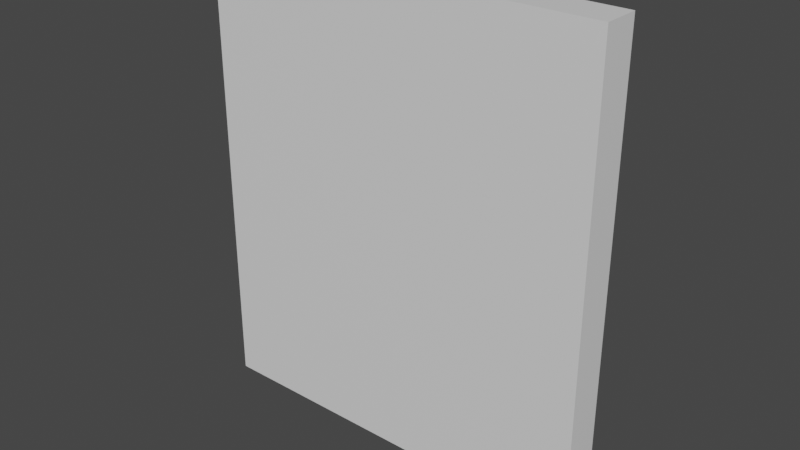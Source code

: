 # Source: Door.blend  (saved by Blender 2.92.15; exported with 4.5.12 LTS)
import bpy
from mathutils import Matrix  # noqa: F401  (used for matrix-valued properties, if any)

bpy.ops.wm.read_factory_settings(use_empty=True)
scene = bpy.context.scene
scene.name = 'Scene'

# ---- collections
col_collection = bpy.data.collections.new('Collection'); scene.collection.children.link(col_collection)

# ---- materials (node trees are filled in below, after node groups)
mat_material_001 = bpy.data.materials.new('Material.001')
mat_material_001.alpha_threshold = 0.0
mat_material_001.use_transparent_shadow = False
mat_material_001.line_color = (0.0, 0.0, 0.0, 1.0)

# ---- material node trees
mat_material_001.use_nodes = True; mat_material_001.node_tree.nodes.clear()
_N = mat_material_001.node_tree.nodes; _L = mat_material_001.node_tree.links
n0 = _N.new('ShaderNodeOutputMaterial'); n0.name = 'Material Output'; n0.location = (300, 300)
n1 = _N.new('ShaderNodeBsdfPrincipled'); n1.name = 'Principled BSDF'; n1.location = (10, 300)
n1.distribution = 'GGX'
n1.subsurface_method = 'BURLEY'
n1.inputs[2].default_value = 0.4
n1.inputs[3].default_value = 1.45
n1.inputs[27].default_value = (0.0, 0.0, 0.0, 1.0)
n1.inputs[28].default_value = 1.0
_L.new(n1.outputs[0], n0.inputs[0])
n0.is_active_output = True

# ---- world
world_world = bpy.data.worlds.new('World'); scene.world = world_world
world_world.use_nodes = True; world_world.node_tree.nodes.clear()
_N = world_world.node_tree.nodes; _L = world_world.node_tree.links
n0 = _N.new('ShaderNodeOutputWorld'); n0.name = 'World Output'; n0.location = (300, 300)
n1 = _N.new('ShaderNodeBackground'); n1.name = 'Background'; n1.location = (10, 300)
n1.inputs[0].default_value = (0.05088, 0.05088, 0.05088, 1.0)
_L.new(n1.outputs[0], n0.inputs[0])
n0.is_active_output = True
world_world.color = (0.05088, 0.05088, 0.05088)
world_world.use_sun_shadow = False
world_world.sun_shadow_jitter_overblur = 0.0

# ---- meshes
me_cube_001 = bpy.data.meshes.new('Cube.001')
me_cube_001.from_pydata([(-0.8004, -4.768e-07, 0.9125), (0.8004, -4.768e-07, 0.9125), (0.8004, 0.0, -0.9125), (-0.8004, 0.0, -0.9125), (-0.8004, 0.1471, 0.9125), (0.8004, 0.1471, 0.9125), (0.8004, 0.1471, -0.9125), (-0.8004, 0.1471, -0.9125)], [], [(0, 3, 2, 1), (4, 5, 6, 7), (0, 4, 7, 3), (1, 5, 4, 0), (3, 7, 6, 2), (2, 6, 5, 1)])
_uv = me_cube_001.uv_layers.new(name='UVMap')
_uv.uv.foreach_set('vector', [0.0, 0.0, 0.0, 0.0, 0.0, 0.0, 0.0, 0.0, 0.0, 0.0, 0.0, 0.0, 0.0, 0.0, 0.0, 0.0, 0.0, 0.0, 0.0, 0.0, 0.0, 0.0, 0.0, 0.0, 0.0, 0.0, 0.0, 0.0, 0.0, 0.0, 0.0, 0.0, 0.0, 0.0, 0.0, 0.0, 0.0, 0.0, 0.0, 0.0, 0.0, 0.0, 0.0, 0.0, 0.0, 0.0, 0.0, 0.0])
me_cube_001.materials.append(mat_material_001)
me_cube_001.use_remesh_preserve_volume = False
me_cube_001.use_remesh_preserve_attributes = False
me_cube_001.use_mirror_vertex_groups = False
me_cube_001.update()

# ---- objects
ob_cube = bpy.data.objects.new('Cube', me_cube_001)

# ---- transforms, parenting, visibility, modifiers, constraints
ob_cube.location = (0.0, 0.0, 3.0)
ob_cube.lock_rotations_4d = False
ob_cube.empty_display_type = 'ARROWS'
ob_cube.lineart.crease_threshold = 0.0

# ---- collection membership
col_collection.objects.link(ob_cube)

# ---- scene / render settings (as saved in the file)
scene.frame_start = 1; scene.frame_end = 24; scene.frame_set(0)
scene.render.engine = 'BLENDER_EEVEE_NEXT'
scene.cycles.use_denoising = False
scene.cycles.samples = 128
scene.cycles.sampling_pattern = 'TABULATED_SOBOL'
scene.cycles.use_adaptive_sampling = False
scene.cycles.use_light_tree = False
scene.view_settings.view_transform = 'Filmic'
bpy.context.view_layer.update()

# ---- added for rendering (the .blend has no active camera and no usable light): camera, sun
cam_auto = bpy.data.cameras.new('AutoCamera')
cam_auto.lens = 50.0
cam_auto.sensor_width = 36.0
cam_auto.clip_end = 1000.0
ob_auto_camera = bpy.data.objects.new('AutoCamera', cam_auto)
scene.collection.objects.link(ob_auto_camera)
ob_auto_camera.location = (2.2502, -2.62667, 4.80016)
ob_auto_camera.rotation_euler = (1.09748, -7.21219e-08, 0.694738)
scene.camera = ob_auto_camera
light_auto_sun = bpy.data.lights.new('AutoSun', 'SUN')
light_auto_sun.energy = 3.0
light_auto_sun.angle = 0.0523599
ob_auto_sun = bpy.data.objects.new('AutoSun', light_auto_sun)
scene.collection.objects.link(ob_auto_sun)
ob_auto_sun.rotation_euler = (0.872665, 0.174533, 0.523599)
bpy.context.view_layer.update()
